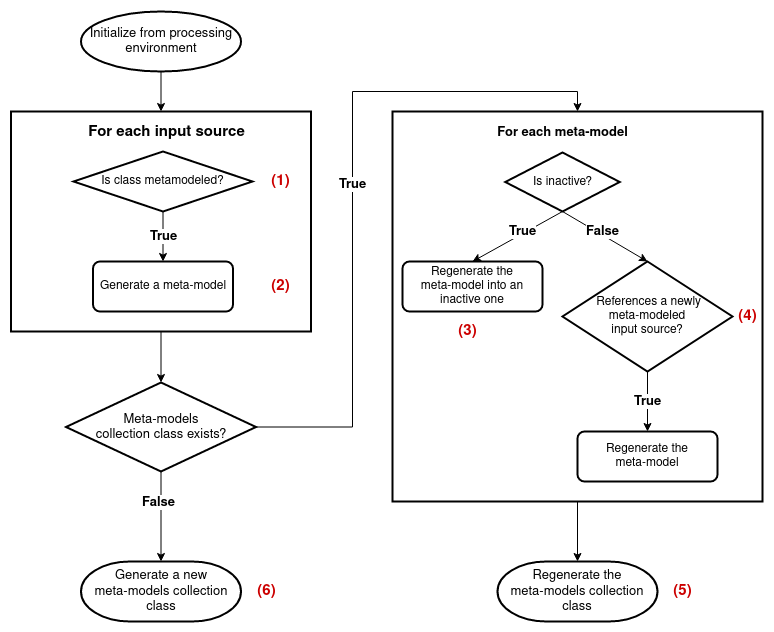

The diagram above was exported from draw.io. Its source (the exported page's mxGraphModel, read from the mxfile embedded in the PNG):
<mxGraphModel dx="1418" dy="733" grid="1" gridSize="10" guides="1" tooltips="1" connect="1" arrows="1" fold="1" page="1" pageScale="1" pageWidth="850" pageHeight="1100" background="#ffffff" math="0" shadow="0">
  <root>
    <mxCell id="0" />
    <mxCell id="1" parent="0" />
    <mxCell id="mhN459fpQRmQaRXVJ7eg-4" style="edgeStyle=orthogonalEdgeStyle;rounded=0;orthogonalLoop=1;jettySize=auto;html=1;exitX=0.5;exitY=1;exitDx=0;exitDy=0;entryX=0.5;entryY=0;entryDx=0;entryDy=0;entryPerimeter=0;" parent="1" source="hdNabcQ9-wxzFKDG0ik--14" target="hdNabcQ9-wxzFKDG0ik--47" edge="1">
      <mxGeometry relative="1" as="geometry" />
    </mxCell>
    <mxCell id="hdNabcQ9-wxzFKDG0ik--14" value="" style="rounded=0;whiteSpace=wrap;html=1;fontSize=13;strokeWidth=2;fillColor=default;" parent="1" vertex="1">
      <mxGeometry x="18.5" y="140" width="300" height="220" as="geometry" />
    </mxCell>
    <mxCell id="hdNabcQ9-wxzFKDG0ik--4" value="Generate a meta-model" style="rounded=1;whiteSpace=wrap;html=1;absoluteArcSize=1;arcSize=14;strokeWidth=2;" parent="1" vertex="1">
      <mxGeometry x="100.5" y="290" width="140" height="50" as="geometry" />
    </mxCell>
    <mxCell id="hdNabcQ9-wxzFKDG0ik--7" value="&lt;font style=&quot;font-size: 13px;&quot;&gt;&lt;b&gt;True&lt;/b&gt;&lt;/font&gt;" style="edgeStyle=orthogonalEdgeStyle;rounded=0;orthogonalLoop=1;jettySize=auto;html=1;exitX=0.5;exitY=1;exitDx=0;exitDy=0;exitPerimeter=0;entryX=0.5;entryY=0;entryDx=0;entryDy=0;" parent="1" source="hdNabcQ9-wxzFKDG0ik--5" target="hdNabcQ9-wxzFKDG0ik--4" edge="1">
      <mxGeometry relative="1" as="geometry" />
    </mxCell>
    <mxCell id="hdNabcQ9-wxzFKDG0ik--5" value="Is class metamodeled?" style="strokeWidth=2;html=1;shape=mxgraph.flowchart.decision;whiteSpace=wrap;fontSize=12;" parent="1" vertex="1">
      <mxGeometry x="81" y="180" width="179" height="60" as="geometry" />
    </mxCell>
    <mxCell id="hdNabcQ9-wxzFKDG0ik--28" style="edgeStyle=orthogonalEdgeStyle;rounded=0;orthogonalLoop=1;jettySize=auto;html=1;exitX=0.5;exitY=1;exitDx=0;exitDy=0;fontSize=11;fontColor=#4D4D4D;" parent="1" edge="1">
      <mxGeometry relative="1" as="geometry">
        <mxPoint x="177" y="358.9999999999998" as="sourcePoint" />
        <mxPoint x="177" y="358.9999999999998" as="targetPoint" />
      </mxGeometry>
    </mxCell>
    <mxCell id="hdNabcQ9-wxzFKDG0ik--59" style="edgeStyle=orthogonalEdgeStyle;rounded=0;orthogonalLoop=1;jettySize=auto;html=1;exitX=0.5;exitY=1;exitDx=0;exitDy=0;exitPerimeter=0;entryX=0.5;entryY=0;entryDx=0;entryDy=0;fontSize=13;fontColor=#000000;strokeColor=#000000;entryPerimeter=0;" parent="1" source="hdNabcQ9-wxzFKDG0ik--47" target="hdNabcQ9-wxzFKDG0ik--73" edge="1">
      <mxGeometry relative="1" as="geometry">
        <mxPoint x="710" y="130" as="targetPoint" />
      </mxGeometry>
    </mxCell>
    <mxCell id="hdNabcQ9-wxzFKDG0ik--60" value="&lt;b&gt;False&lt;/b&gt;" style="edgeLabel;html=1;align=center;verticalAlign=middle;resizable=0;points=[];fontSize=13;fontColor=#000000;" parent="hdNabcQ9-wxzFKDG0ik--59" vertex="1" connectable="0">
      <mxGeometry x="-0.3375" y="-2" relative="1" as="geometry">
        <mxPoint x="-1" as="offset" />
      </mxGeometry>
    </mxCell>
    <mxCell id="hdNabcQ9-wxzFKDG0ik--61" value="&lt;b&gt;True&lt;/b&gt;" style="edgeStyle=orthogonalEdgeStyle;rounded=0;orthogonalLoop=1;jettySize=auto;html=1;exitX=1;exitY=0.5;exitDx=0;exitDy=0;exitPerimeter=0;fontSize=13;fontColor=#000000;strokeColor=#000000;entryX=0.5;entryY=0;entryDx=0;entryDy=0;" parent="1" source="hdNabcQ9-wxzFKDG0ik--47" target="hdNabcQ9-wxzFKDG0ik--63" edge="1">
      <mxGeometry relative="1" as="geometry">
        <mxPoint x="590" y="100" as="targetPoint" />
        <Array as="points">
          <mxPoint x="360" y="456" />
          <mxPoint x="360" y="120" />
          <mxPoint x="585" y="120" />
        </Array>
      </mxGeometry>
    </mxCell>
    <mxCell id="hdNabcQ9-wxzFKDG0ik--47" value="&lt;div&gt;Meta-models &lt;br&gt;&lt;/div&gt;&lt;div&gt;collection class exists?&lt;/div&gt;" style="strokeWidth=2;html=1;shape=mxgraph.flowchart.decision;whiteSpace=wrap;labelBorderColor=none;fontSize=13;fontColor=#000000;fillColor=none;" parent="1" vertex="1">
      <mxGeometry x="73.5" y="411" width="190" height="89" as="geometry" />
    </mxCell>
    <mxCell id="hdNabcQ9-wxzFKDG0ik--52" value="&lt;font style=&quot;font-size: 15px;&quot;&gt;&lt;b&gt;For each input source&lt;/b&gt;&lt;br&gt;&lt;/font&gt;" style="text;html=1;align=center;verticalAlign=middle;resizable=0;points=[];autosize=1;strokeColor=none;fillColor=none;fontSize=13;fontColor=#000000;" parent="1" vertex="1">
      <mxGeometry x="88.5" y="151" width="170" height="20" as="geometry" />
    </mxCell>
    <mxCell id="hdNabcQ9-wxzFKDG0ik--68" style="edgeStyle=orthogonalEdgeStyle;rounded=0;orthogonalLoop=1;jettySize=auto;html=1;exitX=0.5;exitY=1;exitDx=0;exitDy=0;fontSize=13;fontColor=#000000;strokeColor=#000000;entryX=0.5;entryY=0;entryDx=0;entryDy=0;entryPerimeter=0;" parent="1" source="hdNabcQ9-wxzFKDG0ik--63" target="hdNabcQ9-wxzFKDG0ik--71" edge="1">
      <mxGeometry relative="1" as="geometry">
        <mxPoint x="540.4210526315792" y="481" as="targetPoint" />
      </mxGeometry>
    </mxCell>
    <mxCell id="hdNabcQ9-wxzFKDG0ik--63" value="" style="rounded=0;whiteSpace=wrap;html=1;fontSize=13;strokeWidth=2;fillColor=default;" parent="1" vertex="1">
      <mxGeometry x="400" y="140" width="370" height="390" as="geometry" />
    </mxCell>
    <mxCell id="hdNabcQ9-wxzFKDG0ik--64" value="&lt;b&gt;For each meta-model&lt;br&gt;&lt;/b&gt;" style="text;html=1;align=center;verticalAlign=middle;resizable=0;points=[];autosize=1;strokeColor=none;fillColor=none;fontSize=13;fontColor=#000000;" parent="1" vertex="1">
      <mxGeometry x="495" y="151" width="150" height="20" as="geometry" />
    </mxCell>
    <mxCell id="hdNabcQ9-wxzFKDG0ik--67" value="&lt;b&gt;True&lt;/b&gt;" style="rounded=0;orthogonalLoop=1;jettySize=auto;html=1;exitX=0.5;exitY=1;exitDx=0;exitDy=0;exitPerimeter=0;entryX=0.5;entryY=0;entryDx=0;entryDy=0;fontSize=13;fontColor=#000000;strokeColor=#000000;" parent="1" source="hdNabcQ9-wxzFKDG0ik--65" target="hdNabcQ9-wxzFKDG0ik--66" edge="1">
      <mxGeometry x="-0.1321" y="-2" relative="1" as="geometry">
        <mxPoint as="offset" />
      </mxGeometry>
    </mxCell>
    <mxCell id="MeGR_H0G4xAcI8Nw3fEj-1" style="edgeStyle=none;rounded=0;orthogonalLoop=1;jettySize=auto;html=1;exitX=0.5;exitY=1;exitDx=0;exitDy=0;exitPerimeter=0;entryX=0.5;entryY=0;entryDx=0;entryDy=0;entryPerimeter=0;" edge="1" parent="1" source="hdNabcQ9-wxzFKDG0ik--65" target="mhN459fpQRmQaRXVJ7eg-5">
      <mxGeometry relative="1" as="geometry" />
    </mxCell>
    <mxCell id="MeGR_H0G4xAcI8Nw3fEj-2" value="&lt;b&gt;&lt;font style=&quot;font-size: 13px;&quot;&gt;False&lt;/font&gt;&lt;/b&gt;" style="edgeLabel;html=1;align=center;verticalAlign=middle;resizable=0;points=[];" vertex="1" connectable="0" parent="MeGR_H0G4xAcI8Nw3fEj-1">
      <mxGeometry x="-0.329" y="1" relative="1" as="geometry">
        <mxPoint x="11" y="4" as="offset" />
      </mxGeometry>
    </mxCell>
    <mxCell id="hdNabcQ9-wxzFKDG0ik--65" value="Is inactive?" style="strokeWidth=2;html=1;shape=mxgraph.flowchart.decision;whiteSpace=wrap;fontSize=12;" parent="1" vertex="1">
      <mxGeometry x="512.75" y="181" width="114.5" height="59" as="geometry" />
    </mxCell>
    <mxCell id="hdNabcQ9-wxzFKDG0ik--66" value="&lt;div&gt;Regenerate the &lt;br&gt;&lt;/div&gt;&lt;div&gt;meta-model into an inactive one&lt;/div&gt;" style="rounded=1;whiteSpace=wrap;html=1;absoluteArcSize=1;arcSize=14;strokeWidth=2;" parent="1" vertex="1">
      <mxGeometry x="410" y="290" width="140" height="50" as="geometry" />
    </mxCell>
    <mxCell id="hdNabcQ9-wxzFKDG0ik--71" value="&lt;div&gt;Regenerate the &lt;br&gt;&lt;/div&gt;&lt;div&gt;meta-models collection class&lt;/div&gt;" style="strokeWidth=2;html=1;shape=mxgraph.flowchart.terminator;whiteSpace=wrap;labelBorderColor=none;fontSize=13;fontColor=#000000;fillColor=none;" parent="1" vertex="1">
      <mxGeometry x="505" y="590" width="160" height="60" as="geometry" />
    </mxCell>
    <mxCell id="hdNabcQ9-wxzFKDG0ik--73" value="&lt;div&gt;Generate a new&lt;br&gt;&lt;/div&gt;&lt;div&gt;meta-models collection class&lt;/div&gt;" style="strokeWidth=2;html=1;shape=mxgraph.flowchart.terminator;whiteSpace=wrap;labelBorderColor=none;fontSize=13;fontColor=#000000;fillColor=none;" parent="1" vertex="1">
      <mxGeometry x="88.5" y="590" width="160" height="60" as="geometry" />
    </mxCell>
    <mxCell id="hdNabcQ9-wxzFKDG0ik--75" style="edgeStyle=orthogonalEdgeStyle;rounded=0;orthogonalLoop=1;jettySize=auto;html=1;exitX=0.5;exitY=1;exitDx=0;exitDy=0;exitPerimeter=0;entryX=0.5;entryY=0;entryDx=0;entryDy=0;fontSize=13;fontColor=#000000;strokeColor=#000000;" parent="1" source="hdNabcQ9-wxzFKDG0ik--74" target="hdNabcQ9-wxzFKDG0ik--14" edge="1">
      <mxGeometry relative="1" as="geometry" />
    </mxCell>
    <mxCell id="hdNabcQ9-wxzFKDG0ik--74" value="Initialize from processing environment" style="strokeWidth=2;html=1;shape=mxgraph.flowchart.start_1;whiteSpace=wrap;labelBorderColor=none;fontSize=13;fontColor=#000000;fillColor=none;" parent="1" vertex="1">
      <mxGeometry x="88.5" y="40" width="160" height="60" as="geometry" />
    </mxCell>
    <mxCell id="hdNabcQ9-wxzFKDG0ik--76" value="&lt;font style=&quot;font-size: 15px;&quot; color=&quot;#CC0000&quot;&gt;&lt;b style=&quot;font-size: 15px;&quot;&gt;(1)&lt;/b&gt;&lt;/font&gt;" style="text;html=1;align=center;verticalAlign=middle;resizable=0;points=[];autosize=1;strokeColor=none;fillColor=none;fontSize=15;fontColor=#000000;" parent="1" vertex="1">
      <mxGeometry x="272.5" y="200" width="30" height="20" as="geometry" />
    </mxCell>
    <mxCell id="hdNabcQ9-wxzFKDG0ik--78" value="&lt;font style=&quot;font-size: 15px;&quot; color=&quot;#CC0000&quot;&gt;&lt;b style=&quot;font-size: 15px;&quot;&gt;(3)&lt;/b&gt;&lt;/font&gt;" style="text;html=1;align=center;verticalAlign=middle;resizable=0;points=[];autosize=1;strokeColor=none;fillColor=none;fontSize=15;fontColor=#000000;" parent="1" vertex="1">
      <mxGeometry x="460" y="350" width="30" height="20" as="geometry" />
    </mxCell>
    <mxCell id="hdNabcQ9-wxzFKDG0ik--79" value="&lt;font color=&quot;#CC0000&quot;&gt;&lt;b&gt;(5)&lt;/b&gt;&lt;/font&gt;" style="text;html=1;align=center;verticalAlign=middle;resizable=0;points=[];autosize=1;strokeColor=none;fillColor=none;fontSize=15;fontColor=#000000;" parent="1" vertex="1">
      <mxGeometry x="675" y="610" width="30" height="20" as="geometry" />
    </mxCell>
    <mxCell id="hdNabcQ9-wxzFKDG0ik--80" value="&lt;font color=&quot;#CC0000&quot;&gt;&lt;b&gt;(4)&lt;/b&gt;&lt;/font&gt;" style="text;html=1;align=center;verticalAlign=middle;resizable=0;points=[];autosize=1;strokeColor=none;fillColor=none;fontSize=15;fontColor=#000000;" parent="1" vertex="1">
      <mxGeometry x="740" y="335" width="30" height="20" as="geometry" />
    </mxCell>
    <mxCell id="mhN459fpQRmQaRXVJ7eg-1" value="&lt;font style=&quot;font-size: 15px;&quot; color=&quot;#CC0000&quot;&gt;&lt;b style=&quot;font-size: 15px;&quot;&gt;(2)&lt;/b&gt;&lt;/font&gt;" style="text;html=1;align=center;verticalAlign=middle;resizable=0;points=[];autosize=1;strokeColor=none;fillColor=none;fontSize=15;fontColor=#000000;" parent="1" vertex="1">
      <mxGeometry x="272.5" y="305" width="30" height="20" as="geometry" />
    </mxCell>
    <mxCell id="mhN459fpQRmQaRXVJ7eg-8" value="&lt;font size=&quot;1&quot;&gt;&lt;b style=&quot;font-size: 13px;&quot;&gt;True&lt;/b&gt;&lt;/font&gt;" style="edgeStyle=orthogonalEdgeStyle;rounded=0;orthogonalLoop=1;jettySize=auto;html=1;exitX=0.5;exitY=1;exitDx=0;exitDy=0;exitPerimeter=0;entryX=0.5;entryY=0;entryDx=0;entryDy=0;" parent="1" source="mhN459fpQRmQaRXVJ7eg-5" target="mhN459fpQRmQaRXVJ7eg-7" edge="1">
      <mxGeometry relative="1" as="geometry" />
    </mxCell>
    <mxCell id="mhN459fpQRmQaRXVJ7eg-5" value="&lt;div&gt;&amp;nbsp;References a newly&lt;br&gt;&lt;/div&gt;&lt;div&gt;meta-modeled &lt;br&gt;&lt;/div&gt;&lt;div&gt;input source?&lt;/div&gt;" style="strokeWidth=2;html=1;shape=mxgraph.flowchart.decision;whiteSpace=wrap;fontSize=12;verticalAlign=middle;horizontal=1;" parent="1" vertex="1">
      <mxGeometry x="570" y="290" width="170" height="110" as="geometry" />
    </mxCell>
    <mxCell id="mhN459fpQRmQaRXVJ7eg-7" value="&lt;div&gt;Regenerate the &lt;br&gt;&lt;/div&gt;&lt;div&gt;meta-model&lt;/div&gt;" style="rounded=1;whiteSpace=wrap;html=1;absoluteArcSize=1;arcSize=14;strokeWidth=2;" parent="1" vertex="1">
      <mxGeometry x="585" y="460" width="140" height="50" as="geometry" />
    </mxCell>
    <mxCell id="mhN459fpQRmQaRXVJ7eg-9" value="&lt;font color=&quot;#CC0000&quot;&gt;&lt;b&gt;(6)&lt;/b&gt;&lt;/font&gt;" style="text;html=1;align=center;verticalAlign=middle;resizable=0;points=[];autosize=1;strokeColor=none;fillColor=none;fontSize=15;fontColor=#000000;" parent="1" vertex="1">
      <mxGeometry x="258.5" y="610" width="30" height="20" as="geometry" />
    </mxCell>
  </root>
</mxGraphModel>